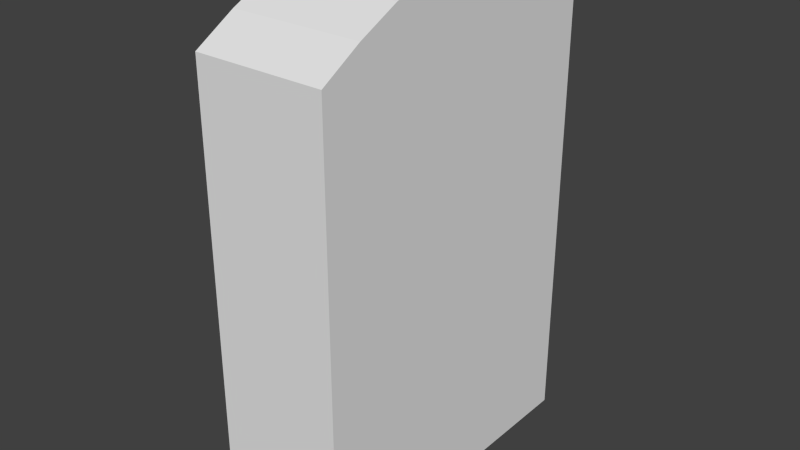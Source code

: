# Source: gravestone.blend  (saved by Blender 2.71.0; exported with 4.5.12 LTS)
import bpy
from mathutils import Matrix  # noqa: F401  (used for matrix-valued properties, if any)

bpy.ops.wm.read_factory_settings(use_empty=True)
scene = bpy.context.scene
scene.name = 'Scene'

# ---- collections
col_collection_1 = bpy.data.collections.new('Collection 1'); scene.collection.children.link(col_collection_1)

# ---- materials (node trees are filled in below, after node groups)
mat_material = bpy.data.materials.new('Material')
mat_material.alpha_threshold = 0.0
mat_material.use_transparent_shadow = False
mat_material.roughness = 0.5
mat_material.line_color = (0.0, 0.0, 0.0, 1.0)

# ---- material node trees

# ---- world
world_world = bpy.data.worlds.new('World'); scene.world = world_world
world_world.color = (0.05088, 0.05088, 0.05088)
world_world.use_sun_shadow = False
world_world.sun_shadow_jitter_overblur = 0.0
world_world.cycles.sampling_method = 'MANUAL'
world_world.cycles.sample_map_resolution = 256

# ---- meshes
me_cube = bpy.data.meshes.new('Cube')
me_cube.from_pydata([(1.0, 1.0, -0.9397), (1.0, -1.0, -0.9397), (-1.0, -1.0, -0.9397), (-1.0, 1.0, -0.9397), (1.0, 1.0, 1.778), (1.0, -1.0, 1.778), (-1.0, -1.0, 1.778), (-1.0, 1.0, 1.778), (1.0, 1.0, 1.778), (1.0, -1.0, 1.778), (-1.0, -1.0, 1.778), (-1.0, 1.0, 1.778), (1.0, -5.364e-07, 2.164), (-1.0, 1.788e-07, 2.164), (1.0, -5.364e-07, 2.164), (-1.0, 1.788e-07, 2.164), (1.0, -0.5, 2.051), (1.0, -0.5, 2.051), (-1.0, -0.5, 2.051), (-1.0, -0.5, 2.051), (1.0, 0.5, 2.051), (-1.0, 0.5, 2.051), (-1.0, 0.5, 2.051), (1.0, 0.5, 2.051), (1.0, 0.75, 1.928), (-1.0, 0.75, 1.928), (-1.0, 0.75, 1.928), (1.0, 0.75, 1.928), (-1.0, 0.25, 2.134), (1.0, 0.25, 2.134), (1.0, 0.25, 2.134), (-1.0, 0.25, 2.134), (-1.0, -0.25, 2.134), (1.0, -0.25, 2.134), (1.0, -0.25, 2.134), (-1.0, -0.25, 2.134), (1.0, -0.75, 1.928), (1.0, -0.75, 1.928), (-1.0, -0.75, 1.928), (-1.0, -0.75, 1.928)], [], [(0, 1, 2, 3), (15, 35, 32, 13), (0, 4, 24, 20, 29, 14, 33, 17, 37, 5, 1), (1, 5, 6, 2), (2, 6, 39, 19, 35, 15, 31, 22, 26, 7, 3), (4, 0, 3, 7), (8, 11, 25, 27), (6, 5, 9, 10), (4, 7, 11, 8), (33, 14, 12, 34), (24, 4, 8, 27), (12, 13, 32, 34), (22, 31, 28, 21), (37, 17, 16, 36), (16, 18, 38, 36), (19, 39, 38, 18), (23, 21, 28, 30), (14, 29, 30, 12), (26, 22, 21, 25), (27, 25, 21, 23), (20, 24, 27, 23), (7, 26, 25, 11), (30, 28, 13, 12), (29, 20, 23, 30), (31, 15, 13, 28), (17, 33, 34, 16), (34, 32, 18, 16), (35, 19, 18, 32), (5, 37, 36, 9), (36, 38, 10, 9), (39, 6, 10, 38)])
me_cube.materials.append(mat_material)
me_cube.use_remesh_preserve_volume = False
me_cube.use_remesh_preserve_attributes = False
me_cube.use_mirror_vertex_groups = False
me_cube.update()

# ---- objects
ob_cube = bpy.data.objects.new('Cube', me_cube)

# ---- transforms, parenting, visibility, modifiers, constraints
ob_cube.location = (0.0, 0.0, 0.0)
ob_cube.scale = (0.4019, 1.0, 1.0)
ob_cube.lock_rotations_4d = False
ob_cube.empty_display_type = 'ARROWS'
ob_cube.lineart.crease_threshold = 0.0

# ---- collection membership
col_collection_1.objects.link(ob_cube)

# ---- scene / render settings (as saved in the file)
scene.frame_start = 1; scene.frame_end = 250; scene.frame_set(1)
scene.render.engine = 'BLENDER_EEVEE_NEXT'
scene.render.resolution_percentage = 50
scene.render.dither_intensity = 0.0
scene.cycles.use_denoising = False
scene.cycles.samples = 10
scene.cycles.sampling_pattern = 'TABULATED_SOBOL'
scene.cycles.light_sampling_threshold = 0.0
scene.cycles.use_adaptive_sampling = False
scene.cycles.use_light_tree = False
scene.cycles.blur_glossy = 0.0
scene.cycles.volume_bounces = 1
scene.cycles.pixel_filter_type = 'GAUSSIAN'
scene.cycles.sample_clamp_indirect = 0.0
scene.view_settings.view_transform = 'Standard'
bpy.context.view_layer.update()

# ---- added for rendering (the .blend has no active camera and no usable light): camera, sun
cam_auto = bpy.data.cameras.new('AutoCamera')
cam_auto.lens = 50.0
cam_auto.sensor_width = 36.0
cam_auto.clip_end = 1000.0
ob_auto_camera = bpy.data.objects.new('AutoCamera', cam_auto)
scene.collection.objects.link(ob_auto_camera)
ob_auto_camera.location = (3.49631, -4.19557, 3.40928)
ob_auto_camera.rotation_euler = (1.09748, -7.21219e-08, 0.694738)
scene.camera = ob_auto_camera
light_auto_sun = bpy.data.lights.new('AutoSun', 'SUN')
light_auto_sun.energy = 3.0
light_auto_sun.angle = 0.0523599
ob_auto_sun = bpy.data.objects.new('AutoSun', light_auto_sun)
scene.collection.objects.link(ob_auto_sun)
ob_auto_sun.rotation_euler = (0.872665, 0.174533, 0.523599)
bpy.context.view_layer.update()
